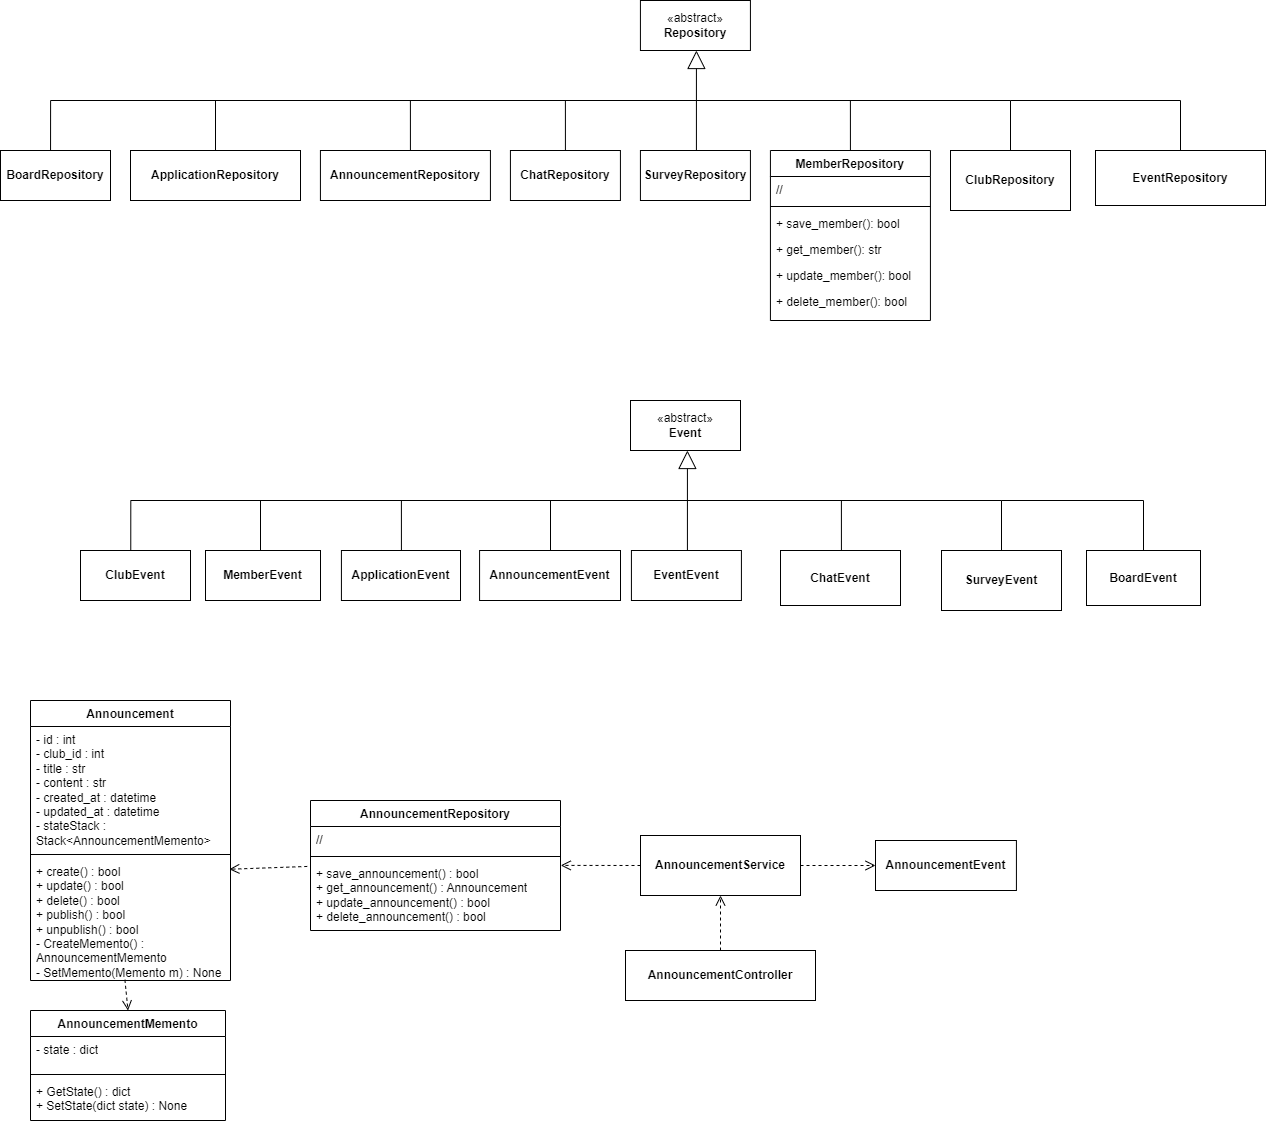

The diagram above was exported from draw.io. Its source (the exported page's mxGraphModel, read from the mxfile embedded in the PNG):
<mxGraphModel dx="2913" dy="3024" grid="1" gridSize="10" guides="1" tooltips="1" connect="1" arrows="1" fold="1" page="1" pageScale="1" pageWidth="827" pageHeight="1169" background="#ffffff" math="0" shadow="0">
  <root>
    <mxCell id="WIyWlLk6GJQsqaUBKTNV-0" />
    <mxCell id="WIyWlLk6GJQsqaUBKTNV-1" parent="WIyWlLk6GJQsqaUBKTNV-0" />
    <mxCell id="sfq9H8-dZMdd8bzNGQk6-0" value="&lt;b&gt;ChatRepository&lt;/b&gt;" style="html=1;whiteSpace=wrap;" vertex="1" parent="WIyWlLk6GJQsqaUBKTNV-1">
      <mxGeometry x="-1070.08" y="-1170" width="110" height="50" as="geometry" />
    </mxCell>
    <mxCell id="sfq9H8-dZMdd8bzNGQk6-1" value="«abstract»&lt;br&gt;&lt;div&gt;&lt;b&gt;Repository&lt;/b&gt;&lt;/div&gt;" style="html=1;whiteSpace=wrap;" vertex="1" parent="WIyWlLk6GJQsqaUBKTNV-1">
      <mxGeometry x="-940.08" y="-1320" width="110" height="50" as="geometry" />
    </mxCell>
    <mxCell id="sfq9H8-dZMdd8bzNGQk6-2" value="&lt;b&gt;SurveyRepository&lt;/b&gt;" style="html=1;whiteSpace=wrap;" vertex="1" parent="WIyWlLk6GJQsqaUBKTNV-1">
      <mxGeometry x="-940.08" y="-1170" width="110" height="50" as="geometry" />
    </mxCell>
    <mxCell id="sfq9H8-dZMdd8bzNGQk6-3" value="MemberRepository" style="swimlane;fontStyle=1;align=center;verticalAlign=top;childLayout=stackLayout;horizontal=1;startSize=26;horizontalStack=0;resizeParent=1;resizeLast=0;collapsible=1;marginBottom=0;rounded=0;shadow=0;strokeWidth=1;" vertex="1" parent="WIyWlLk6GJQsqaUBKTNV-1">
      <mxGeometry x="-810.08" y="-1170" width="160" height="170" as="geometry">
        <mxRectangle x="130" y="380" width="160" height="26" as="alternateBounds" />
      </mxGeometry>
    </mxCell>
    <mxCell id="sfq9H8-dZMdd8bzNGQk6-4" value="//" style="text;align=left;verticalAlign=top;spacingLeft=4;spacingRight=4;overflow=hidden;rotatable=0;points=[[0,0.5],[1,0.5]];portConstraint=eastwest;rounded=0;shadow=0;html=0;" vertex="1" parent="sfq9H8-dZMdd8bzNGQk6-3">
      <mxGeometry y="26" width="160" height="26" as="geometry" />
    </mxCell>
    <mxCell id="sfq9H8-dZMdd8bzNGQk6-5" value="" style="line;html=1;strokeWidth=1;align=left;verticalAlign=middle;spacingTop=-1;spacingLeft=3;spacingRight=3;rotatable=0;labelPosition=right;points=[];portConstraint=eastwest;" vertex="1" parent="sfq9H8-dZMdd8bzNGQk6-3">
      <mxGeometry y="52" width="160" height="8" as="geometry" />
    </mxCell>
    <mxCell id="sfq9H8-dZMdd8bzNGQk6-6" value="+ save_member(): bool" style="text;align=left;verticalAlign=top;spacingLeft=4;spacingRight=4;overflow=hidden;rotatable=0;points=[[0,0.5],[1,0.5]];portConstraint=eastwest;rounded=0;shadow=0;html=0;" vertex="1" parent="sfq9H8-dZMdd8bzNGQk6-3">
      <mxGeometry y="60" width="160" height="26" as="geometry" />
    </mxCell>
    <mxCell id="sfq9H8-dZMdd8bzNGQk6-7" value="+ get_member(): str" style="text;align=left;verticalAlign=top;spacingLeft=4;spacingRight=4;overflow=hidden;rotatable=0;points=[[0,0.5],[1,0.5]];portConstraint=eastwest;rounded=0;shadow=0;html=0;" vertex="1" parent="sfq9H8-dZMdd8bzNGQk6-3">
      <mxGeometry y="86" width="160" height="26" as="geometry" />
    </mxCell>
    <mxCell id="sfq9H8-dZMdd8bzNGQk6-8" value="+ update_member(): bool" style="text;align=left;verticalAlign=top;spacingLeft=4;spacingRight=4;overflow=hidden;rotatable=0;points=[[0,0.5],[1,0.5]];portConstraint=eastwest;rounded=0;shadow=0;html=0;" vertex="1" parent="sfq9H8-dZMdd8bzNGQk6-3">
      <mxGeometry y="112" width="160" height="26" as="geometry" />
    </mxCell>
    <mxCell id="sfq9H8-dZMdd8bzNGQk6-9" value="+ delete_member(): bool" style="text;align=left;verticalAlign=top;spacingLeft=4;spacingRight=4;overflow=hidden;rotatable=0;points=[[0,0.5],[1,0.5]];portConstraint=eastwest;fontStyle=0" vertex="1" parent="sfq9H8-dZMdd8bzNGQk6-3">
      <mxGeometry y="138" width="160" height="26" as="geometry" />
    </mxCell>
    <mxCell id="sfq9H8-dZMdd8bzNGQk6-10" value="Announcement" style="swimlane;fontStyle=1;align=center;verticalAlign=top;childLayout=stackLayout;horizontal=1;startSize=26;horizontalStack=0;resizeParent=1;resizeParentMax=0;resizeLast=0;collapsible=1;marginBottom=0;whiteSpace=wrap;html=1;" vertex="1" parent="WIyWlLk6GJQsqaUBKTNV-1">
      <mxGeometry x="-1550" y="-620" width="200" height="280" as="geometry" />
    </mxCell>
    <mxCell id="sfq9H8-dZMdd8bzNGQk6-11" value="- id : int&lt;div&gt;- club_id : int&lt;/div&gt;&lt;div&gt;- title : str&lt;/div&gt;&lt;div&gt;- content : str&lt;/div&gt;&lt;div&gt;- created_at : datetime&lt;/div&gt;&lt;div&gt;- updated_at : datetime&lt;/div&gt;&lt;div&gt;- stateStack : Stack&amp;lt;AnnouncementMemento&amp;gt;&lt;/div&gt;" style="text;strokeColor=none;fillColor=none;align=left;verticalAlign=top;spacingLeft=4;spacingRight=4;overflow=hidden;rotatable=0;points=[[0,0.5],[1,0.5]];portConstraint=eastwest;whiteSpace=wrap;html=1;" vertex="1" parent="sfq9H8-dZMdd8bzNGQk6-10">
      <mxGeometry y="26" width="200" height="124" as="geometry" />
    </mxCell>
    <mxCell id="sfq9H8-dZMdd8bzNGQk6-12" value="" style="line;strokeWidth=1;fillColor=none;align=left;verticalAlign=middle;spacingTop=-1;spacingLeft=3;spacingRight=3;rotatable=0;labelPosition=right;points=[];portConstraint=eastwest;strokeColor=inherit;" vertex="1" parent="sfq9H8-dZMdd8bzNGQk6-10">
      <mxGeometry y="150" width="200" height="8" as="geometry" />
    </mxCell>
    <mxCell id="sfq9H8-dZMdd8bzNGQk6-13" value="+ create() : bool&lt;div&gt;+ update() : bool&lt;/div&gt;&lt;div&gt;+ delete() : bool&lt;/div&gt;&lt;div&gt;+ publish() : bool&lt;/div&gt;&lt;div&gt;+ unpublish() : bool&lt;/div&gt;&lt;div&gt;&lt;div&gt;- CreateMemento() : AnnouncementMemento&lt;/div&gt;&lt;div&gt;- SetMemento(Memento m) : None&lt;/div&gt;&lt;/div&gt;" style="text;strokeColor=none;fillColor=none;align=left;verticalAlign=top;spacingLeft=4;spacingRight=4;overflow=hidden;rotatable=0;points=[[0,0.5],[1,0.5]];portConstraint=eastwest;whiteSpace=wrap;html=1;" vertex="1" parent="sfq9H8-dZMdd8bzNGQk6-10">
      <mxGeometry y="158" width="200" height="122" as="geometry" />
    </mxCell>
    <mxCell id="sfq9H8-dZMdd8bzNGQk6-14" value="AnnouncementRepository" style="swimlane;fontStyle=1;align=center;verticalAlign=top;childLayout=stackLayout;horizontal=1;startSize=26;horizontalStack=0;resizeParent=1;resizeParentMax=0;resizeLast=0;collapsible=1;marginBottom=0;whiteSpace=wrap;html=1;" vertex="1" parent="WIyWlLk6GJQsqaUBKTNV-1">
      <mxGeometry x="-1270" y="-520" width="250" height="130" as="geometry" />
    </mxCell>
    <mxCell id="sfq9H8-dZMdd8bzNGQk6-15" value="//" style="text;strokeColor=none;fillColor=none;align=left;verticalAlign=top;spacingLeft=4;spacingRight=4;overflow=hidden;rotatable=0;points=[[0,0.5],[1,0.5]];portConstraint=eastwest;whiteSpace=wrap;html=1;" vertex="1" parent="sfq9H8-dZMdd8bzNGQk6-14">
      <mxGeometry y="26" width="250" height="26" as="geometry" />
    </mxCell>
    <mxCell id="sfq9H8-dZMdd8bzNGQk6-16" value="" style="line;strokeWidth=1;fillColor=none;align=left;verticalAlign=middle;spacingTop=-1;spacingLeft=3;spacingRight=3;rotatable=0;labelPosition=right;points=[];portConstraint=eastwest;strokeColor=inherit;" vertex="1" parent="sfq9H8-dZMdd8bzNGQk6-14">
      <mxGeometry y="52" width="250" height="8" as="geometry" />
    </mxCell>
    <mxCell id="sfq9H8-dZMdd8bzNGQk6-17" value="+ save_announcement() : bool&lt;div&gt;+ get_announcement() : Announcement&lt;/div&gt;&lt;div&gt;+ update_announcement() :&amp;nbsp;&lt;span style=&quot;background-color: initial;&quot;&gt;bool&lt;/span&gt;&lt;/div&gt;&lt;div&gt;+ delete_announcement() : bool&lt;/div&gt;" style="text;strokeColor=none;fillColor=none;align=left;verticalAlign=top;spacingLeft=4;spacingRight=4;overflow=hidden;rotatable=0;points=[[0,0.5],[1,0.5]];portConstraint=eastwest;whiteSpace=wrap;html=1;" vertex="1" parent="sfq9H8-dZMdd8bzNGQk6-14">
      <mxGeometry y="60" width="250" height="70" as="geometry" />
    </mxCell>
    <mxCell id="sfq9H8-dZMdd8bzNGQk6-18" value="" style="html=1;verticalAlign=bottom;endArrow=open;dashed=1;endSize=8;curved=0;rounded=0;entryX=1.001;entryY=0.07;entryDx=0;entryDy=0;entryPerimeter=0;exitX=0;exitY=0.5;exitDx=0;exitDy=0;" edge="1" parent="WIyWlLk6GJQsqaUBKTNV-1" source="sfq9H8-dZMdd8bzNGQk6-20" target="sfq9H8-dZMdd8bzNGQk6-17">
      <mxGeometry x="0.0006" relative="1" as="geometry">
        <mxPoint x="-1425" y="-120" as="sourcePoint" />
        <mxPoint x="-1360" y="40" as="targetPoint" />
        <mxPoint as="offset" />
      </mxGeometry>
    </mxCell>
    <mxCell id="sfq9H8-dZMdd8bzNGQk6-19" value="" style="html=1;verticalAlign=bottom;endArrow=open;dashed=1;endSize=8;curved=0;rounded=0;entryX=0.994;entryY=0.088;entryDx=0;entryDy=0;entryPerimeter=0;exitX=-0.013;exitY=0.085;exitDx=0;exitDy=0;exitPerimeter=0;" edge="1" parent="WIyWlLk6GJQsqaUBKTNV-1" source="sfq9H8-dZMdd8bzNGQk6-17" target="sfq9H8-dZMdd8bzNGQk6-13">
      <mxGeometry x="0.0006" relative="1" as="geometry">
        <mxPoint x="-1425" y="-300" as="sourcePoint" />
        <mxPoint x="-1425.38" y="-360" as="targetPoint" />
        <mxPoint as="offset" />
      </mxGeometry>
    </mxCell>
    <mxCell id="sfq9H8-dZMdd8bzNGQk6-20" value="&lt;b&gt;AnnouncementService&lt;/b&gt;" style="html=1;whiteSpace=wrap;" vertex="1" parent="WIyWlLk6GJQsqaUBKTNV-1">
      <mxGeometry x="-940" y="-485" width="160" height="60" as="geometry" />
    </mxCell>
    <mxCell id="sfq9H8-dZMdd8bzNGQk6-21" value="&lt;b&gt;AnnouncementController&lt;/b&gt;" style="html=1;whiteSpace=wrap;" vertex="1" parent="WIyWlLk6GJQsqaUBKTNV-1">
      <mxGeometry x="-955" y="-370" width="190" height="50" as="geometry" />
    </mxCell>
    <mxCell id="sfq9H8-dZMdd8bzNGQk6-22" value="" style="html=1;verticalAlign=bottom;endArrow=open;dashed=1;endSize=8;curved=0;rounded=0;entryX=0.5;entryY=1;entryDx=0;entryDy=0;exitX=0.5;exitY=0;exitDx=0;exitDy=0;" edge="1" parent="WIyWlLk6GJQsqaUBKTNV-1" source="sfq9H8-dZMdd8bzNGQk6-21" target="sfq9H8-dZMdd8bzNGQk6-20">
      <mxGeometry x="0.0006" relative="1" as="geometry">
        <mxPoint x="-850" y="-365.71" as="sourcePoint" />
        <mxPoint x="-930" y="-365.71" as="targetPoint" />
        <mxPoint as="offset" />
      </mxGeometry>
    </mxCell>
    <mxCell id="sfq9H8-dZMdd8bzNGQk6-23" value="&lt;span style=&quot;font-weight: 700;&quot;&gt;AnnouncementRepository&lt;/span&gt;" style="html=1;whiteSpace=wrap;" vertex="1" parent="WIyWlLk6GJQsqaUBKTNV-1">
      <mxGeometry x="-1260.08" y="-1170" width="170" height="50" as="geometry" />
    </mxCell>
    <mxCell id="sfq9H8-dZMdd8bzNGQk6-24" value="" style="endArrow=none;html=1;edgeStyle=orthogonalEdgeStyle;rounded=0;exitX=0.5;exitY=0;exitDx=0;exitDy=0;entryX=0.5;entryY=0;entryDx=0;entryDy=0;" edge="1" parent="WIyWlLk6GJQsqaUBKTNV-1" target="sfq9H8-dZMdd8bzNGQk6-3">
      <mxGeometry relative="1" as="geometry">
        <mxPoint x="-1015.08" y="-1170" as="sourcePoint" />
        <mxPoint x="-755.08" y="-1170" as="targetPoint" />
        <Array as="points">
          <mxPoint x="-1015" y="-1220" />
          <mxPoint x="-730" y="-1220" />
        </Array>
      </mxGeometry>
    </mxCell>
    <mxCell id="sfq9H8-dZMdd8bzNGQk6-25" value="" style="endArrow=none;html=1;edgeStyle=orthogonalEdgeStyle;rounded=0;exitX=0.5;exitY=0;exitDx=0;exitDy=0;entryX=0.5;entryY=0;entryDx=0;entryDy=0;" edge="1" parent="WIyWlLk6GJQsqaUBKTNV-1" target="sfq9H8-dZMdd8bzNGQk6-27">
      <mxGeometry relative="1" as="geometry">
        <mxPoint x="-1170.08" y="-1170" as="sourcePoint" />
        <mxPoint x="-615.08" y="-1170" as="targetPoint" />
        <Array as="points">
          <mxPoint x="-1170" y="-1220" />
          <mxPoint x="-570" y="-1220" />
        </Array>
      </mxGeometry>
    </mxCell>
    <mxCell id="sfq9H8-dZMdd8bzNGQk6-26" value="" style="endArrow=block;endSize=16;endFill=0;html=1;rounded=0;exitX=0.5;exitY=0;exitDx=0;exitDy=0;" edge="1" parent="WIyWlLk6GJQsqaUBKTNV-1">
      <mxGeometry width="160" relative="1" as="geometry">
        <mxPoint x="-884.08" y="-1170" as="sourcePoint" />
        <mxPoint x="-884.08" y="-1270" as="targetPoint" />
      </mxGeometry>
    </mxCell>
    <mxCell id="sfq9H8-dZMdd8bzNGQk6-27" value="&lt;b&gt;ClubRepository&lt;/b&gt;" style="rounded=0;whiteSpace=wrap;html=1;" vertex="1" parent="WIyWlLk6GJQsqaUBKTNV-1">
      <mxGeometry x="-630" y="-1170" width="120" height="60" as="geometry" />
    </mxCell>
    <mxCell id="sfq9H8-dZMdd8bzNGQk6-28" value="&lt;b&gt;ApplicationRepository&lt;/b&gt;" style="html=1;whiteSpace=wrap;" vertex="1" parent="WIyWlLk6GJQsqaUBKTNV-1">
      <mxGeometry x="-1450" y="-1170" width="170" height="50" as="geometry" />
    </mxCell>
    <mxCell id="sfq9H8-dZMdd8bzNGQk6-29" value="&lt;b&gt;EventRepository&lt;/b&gt;" style="html=1;whiteSpace=wrap;" vertex="1" parent="WIyWlLk6GJQsqaUBKTNV-1">
      <mxGeometry x="-485" y="-1170" width="170" height="55" as="geometry" />
    </mxCell>
    <mxCell id="sfq9H8-dZMdd8bzNGQk6-30" value="&lt;b&gt;BoardRepository&lt;/b&gt;" style="html=1;whiteSpace=wrap;" vertex="1" parent="WIyWlLk6GJQsqaUBKTNV-1">
      <mxGeometry x="-1580" y="-1170" width="110" height="50" as="geometry" />
    </mxCell>
    <mxCell id="sfq9H8-dZMdd8bzNGQk6-31" value="" style="endArrow=none;html=1;edgeStyle=orthogonalEdgeStyle;rounded=0;exitX=0.5;exitY=0;exitDx=0;exitDy=0;entryX=0.5;entryY=0;entryDx=0;entryDy=0;" edge="1" parent="WIyWlLk6GJQsqaUBKTNV-1" target="sfq9H8-dZMdd8bzNGQk6-28">
      <mxGeometry relative="1" as="geometry">
        <mxPoint x="-1529.95" y="-1170" as="sourcePoint" />
        <mxPoint x="-1244.87" y="-1170" as="targetPoint" />
        <Array as="points">
          <mxPoint x="-1530" y="-1220" />
          <mxPoint x="-1365" y="-1220" />
        </Array>
      </mxGeometry>
    </mxCell>
    <mxCell id="sfq9H8-dZMdd8bzNGQk6-32" value="" style="endArrow=none;html=1;rounded=0;" edge="1" parent="WIyWlLk6GJQsqaUBKTNV-1">
      <mxGeometry width="50" height="50" relative="1" as="geometry">
        <mxPoint x="-1370" y="-1220" as="sourcePoint" />
        <mxPoint x="-1140" y="-1220" as="targetPoint" />
      </mxGeometry>
    </mxCell>
    <mxCell id="sfq9H8-dZMdd8bzNGQk6-33" value="" style="endArrow=none;html=1;rounded=0;entryX=0.5;entryY=0;entryDx=0;entryDy=0;" edge="1" parent="WIyWlLk6GJQsqaUBKTNV-1" target="sfq9H8-dZMdd8bzNGQk6-29">
      <mxGeometry width="50" height="50" relative="1" as="geometry">
        <mxPoint x="-570" y="-1220" as="sourcePoint" />
        <mxPoint x="-390" y="-1220" as="targetPoint" />
        <Array as="points">
          <mxPoint x="-400" y="-1220" />
        </Array>
      </mxGeometry>
    </mxCell>
    <mxCell id="sfq9H8-dZMdd8bzNGQk6-34" value="«abstract»&lt;br&gt;&lt;div&gt;&lt;b&gt;Event&lt;/b&gt;&lt;/div&gt;" style="html=1;whiteSpace=wrap;" vertex="1" parent="WIyWlLk6GJQsqaUBKTNV-1">
      <mxGeometry x="-950" y="-920" width="110" height="50" as="geometry" />
    </mxCell>
    <mxCell id="sfq9H8-dZMdd8bzNGQk6-35" value="&lt;b&gt;AnnouncementEvent&lt;/b&gt;" style="html=1;whiteSpace=wrap;" vertex="1" parent="WIyWlLk6GJQsqaUBKTNV-1">
      <mxGeometry x="-1100.92" y="-770" width="140.92" height="50" as="geometry" />
    </mxCell>
    <mxCell id="sfq9H8-dZMdd8bzNGQk6-36" value="&lt;b&gt;EventEvent&lt;/b&gt;" style="html=1;whiteSpace=wrap;" vertex="1" parent="WIyWlLk6GJQsqaUBKTNV-1">
      <mxGeometry x="-949.08" y="-770" width="110" height="50" as="geometry" />
    </mxCell>
    <mxCell id="sfq9H8-dZMdd8bzNGQk6-37" value="&lt;b&gt;ApplicationEvent&lt;/b&gt;" style="html=1;whiteSpace=wrap;" vertex="1" parent="WIyWlLk6GJQsqaUBKTNV-1">
      <mxGeometry x="-1239.08" y="-770" width="119.08" height="50" as="geometry" />
    </mxCell>
    <mxCell id="sfq9H8-dZMdd8bzNGQk6-38" value="" style="endArrow=none;html=1;edgeStyle=orthogonalEdgeStyle;rounded=0;entryX=0.5;entryY=0;entryDx=0;entryDy=0;" edge="1" parent="WIyWlLk6GJQsqaUBKTNV-1">
      <mxGeometry relative="1" as="geometry">
        <mxPoint x="-1030" y="-770" as="sourcePoint" />
        <mxPoint x="-739.0799999999999" y="-770" as="targetPoint" />
        <Array as="points">
          <mxPoint x="-1030" y="-770" />
          <mxPoint x="-1030" y="-820" />
          <mxPoint x="-739" y="-820" />
        </Array>
      </mxGeometry>
    </mxCell>
    <mxCell id="sfq9H8-dZMdd8bzNGQk6-39" value="" style="endArrow=none;html=1;edgeStyle=orthogonalEdgeStyle;rounded=0;exitX=0.5;exitY=0;exitDx=0;exitDy=0;entryX=0.5;entryY=0;entryDx=0;entryDy=0;" edge="1" parent="WIyWlLk6GJQsqaUBKTNV-1" target="sfq9H8-dZMdd8bzNGQk6-41">
      <mxGeometry relative="1" as="geometry">
        <mxPoint x="-1179.08" y="-770" as="sourcePoint" />
        <mxPoint x="-624.08" y="-770" as="targetPoint" />
        <Array as="points">
          <mxPoint x="-1179" y="-820" />
          <mxPoint x="-579" y="-820" />
        </Array>
      </mxGeometry>
    </mxCell>
    <mxCell id="sfq9H8-dZMdd8bzNGQk6-40" value="" style="endArrow=block;endSize=16;endFill=0;html=1;rounded=0;exitX=0.5;exitY=0;exitDx=0;exitDy=0;" edge="1" parent="WIyWlLk6GJQsqaUBKTNV-1">
      <mxGeometry width="160" relative="1" as="geometry">
        <mxPoint x="-893.08" y="-770" as="sourcePoint" />
        <mxPoint x="-893.08" y="-870" as="targetPoint" />
      </mxGeometry>
    </mxCell>
    <mxCell id="sfq9H8-dZMdd8bzNGQk6-41" value="&lt;b&gt;SurveyEvent&lt;/b&gt;" style="rounded=0;whiteSpace=wrap;html=1;" vertex="1" parent="WIyWlLk6GJQsqaUBKTNV-1">
      <mxGeometry x="-639" y="-770" width="120" height="60" as="geometry" />
    </mxCell>
    <mxCell id="sfq9H8-dZMdd8bzNGQk6-42" value="&lt;b&gt;MemberEvent&lt;/b&gt;" style="html=1;whiteSpace=wrap;" vertex="1" parent="WIyWlLk6GJQsqaUBKTNV-1">
      <mxGeometry x="-1375" y="-770" width="115" height="50" as="geometry" />
    </mxCell>
    <mxCell id="sfq9H8-dZMdd8bzNGQk6-43" value="&lt;b&gt;BoardEvent&lt;/b&gt;" style="html=1;whiteSpace=wrap;" vertex="1" parent="WIyWlLk6GJQsqaUBKTNV-1">
      <mxGeometry x="-494" y="-770" width="114" height="55" as="geometry" />
    </mxCell>
    <mxCell id="sfq9H8-dZMdd8bzNGQk6-44" value="&lt;b&gt;ClubEvent&lt;/b&gt;" style="html=1;whiteSpace=wrap;" vertex="1" parent="WIyWlLk6GJQsqaUBKTNV-1">
      <mxGeometry x="-1500" y="-770" width="110" height="50" as="geometry" />
    </mxCell>
    <mxCell id="sfq9H8-dZMdd8bzNGQk6-45" value="" style="endArrow=none;html=1;edgeStyle=orthogonalEdgeStyle;rounded=0;exitX=0.457;exitY=-0.012;exitDx=0;exitDy=0;entryX=0.5;entryY=0;entryDx=0;entryDy=0;exitPerimeter=0;" edge="1" parent="WIyWlLk6GJQsqaUBKTNV-1" source="sfq9H8-dZMdd8bzNGQk6-44" target="sfq9H8-dZMdd8bzNGQk6-42">
      <mxGeometry relative="1" as="geometry">
        <mxPoint x="-1538.95" y="-770" as="sourcePoint" />
        <mxPoint x="-1253.87" y="-770" as="targetPoint" />
        <Array as="points">
          <mxPoint x="-1450" y="-820" />
          <mxPoint x="-1320" y="-820" />
          <mxPoint x="-1320" y="-770" />
        </Array>
      </mxGeometry>
    </mxCell>
    <mxCell id="sfq9H8-dZMdd8bzNGQk6-46" value="" style="endArrow=none;html=1;rounded=0;" edge="1" parent="WIyWlLk6GJQsqaUBKTNV-1">
      <mxGeometry width="50" height="50" relative="1" as="geometry">
        <mxPoint x="-1379" y="-820" as="sourcePoint" />
        <mxPoint x="-1149" y="-820" as="targetPoint" />
      </mxGeometry>
    </mxCell>
    <mxCell id="sfq9H8-dZMdd8bzNGQk6-47" value="" style="endArrow=none;html=1;rounded=0;entryX=0.5;entryY=0;entryDx=0;entryDy=0;" edge="1" parent="WIyWlLk6GJQsqaUBKTNV-1" target="sfq9H8-dZMdd8bzNGQk6-43">
      <mxGeometry width="50" height="50" relative="1" as="geometry">
        <mxPoint x="-579" y="-820" as="sourcePoint" />
        <mxPoint x="-399" y="-820" as="targetPoint" />
        <Array as="points">
          <mxPoint x="-437" y="-820" />
        </Array>
      </mxGeometry>
    </mxCell>
    <mxCell id="sfq9H8-dZMdd8bzNGQk6-48" value="&lt;b&gt;ChatEvent&lt;/b&gt;" style="rounded=0;whiteSpace=wrap;html=1;" vertex="1" parent="WIyWlLk6GJQsqaUBKTNV-1">
      <mxGeometry x="-800" y="-770" width="120" height="55" as="geometry" />
    </mxCell>
    <mxCell id="sfq9H8-dZMdd8bzNGQk6-49" value="&lt;b&gt;AnnouncementEvent&lt;/b&gt;" style="html=1;whiteSpace=wrap;" vertex="1" parent="WIyWlLk6GJQsqaUBKTNV-1">
      <mxGeometry x="-705" y="-480" width="140.92" height="50" as="geometry" />
    </mxCell>
    <mxCell id="sfq9H8-dZMdd8bzNGQk6-50" value="" style="html=1;verticalAlign=bottom;endArrow=open;dashed=1;endSize=8;curved=0;rounded=0;entryX=0;entryY=0.5;entryDx=0;entryDy=0;exitX=1;exitY=0.5;exitDx=0;exitDy=0;" edge="1" parent="WIyWlLk6GJQsqaUBKTNV-1" source="sfq9H8-dZMdd8bzNGQk6-20" target="sfq9H8-dZMdd8bzNGQk6-49">
      <mxGeometry x="0.0006" relative="1" as="geometry">
        <mxPoint x="-780" y="-450" as="sourcePoint" />
        <mxPoint x="-780" y="-520" as="targetPoint" />
        <mxPoint as="offset" />
      </mxGeometry>
    </mxCell>
    <mxCell id="sfq9H8-dZMdd8bzNGQk6-51" value="AnnouncementMemento" style="swimlane;fontStyle=1;align=center;verticalAlign=top;childLayout=stackLayout;horizontal=1;startSize=26;horizontalStack=0;resizeParent=1;resizeParentMax=0;resizeLast=0;collapsible=1;marginBottom=0;whiteSpace=wrap;html=1;" vertex="1" parent="WIyWlLk6GJQsqaUBKTNV-1">
      <mxGeometry x="-1550" y="-310" width="195" height="110" as="geometry" />
    </mxCell>
    <mxCell id="sfq9H8-dZMdd8bzNGQk6-52" value="- state : dict" style="text;strokeColor=none;fillColor=none;align=left;verticalAlign=top;spacingLeft=4;spacingRight=4;overflow=hidden;rotatable=0;points=[[0,0.5],[1,0.5]];portConstraint=eastwest;whiteSpace=wrap;html=1;" vertex="1" parent="sfq9H8-dZMdd8bzNGQk6-51">
      <mxGeometry y="26" width="195" height="34" as="geometry" />
    </mxCell>
    <mxCell id="sfq9H8-dZMdd8bzNGQk6-53" value="" style="line;strokeWidth=1;fillColor=none;align=left;verticalAlign=middle;spacingTop=-1;spacingLeft=3;spacingRight=3;rotatable=0;labelPosition=right;points=[];portConstraint=eastwest;strokeColor=inherit;" vertex="1" parent="sfq9H8-dZMdd8bzNGQk6-51">
      <mxGeometry y="60" width="195" height="8" as="geometry" />
    </mxCell>
    <mxCell id="sfq9H8-dZMdd8bzNGQk6-54" value="+ GetState() : dict&lt;div&gt;+ SetState(dict state) : None&lt;/div&gt;" style="text;strokeColor=none;fillColor=none;align=left;verticalAlign=top;spacingLeft=4;spacingRight=4;overflow=hidden;rotatable=0;points=[[0,0.5],[1,0.5]];portConstraint=eastwest;whiteSpace=wrap;html=1;" vertex="1" parent="sfq9H8-dZMdd8bzNGQk6-51">
      <mxGeometry y="68" width="195" height="42" as="geometry" />
    </mxCell>
    <mxCell id="sfq9H8-dZMdd8bzNGQk6-55" value="" style="html=1;verticalAlign=bottom;endArrow=open;dashed=1;endSize=8;curved=0;rounded=0;entryX=0.5;entryY=0;entryDx=0;entryDy=0;exitX=0.472;exitY=0.994;exitDx=0;exitDy=0;exitPerimeter=0;" edge="1" parent="WIyWlLk6GJQsqaUBKTNV-1" source="sfq9H8-dZMdd8bzNGQk6-13" target="sfq9H8-dZMdd8bzNGQk6-51">
      <mxGeometry x="0.0006" relative="1" as="geometry">
        <mxPoint x="-1270" y="-323" as="sourcePoint" />
        <mxPoint x="-1348" y="-320" as="targetPoint" />
        <mxPoint as="offset" />
      </mxGeometry>
    </mxCell>
  </root>
</mxGraphModel>